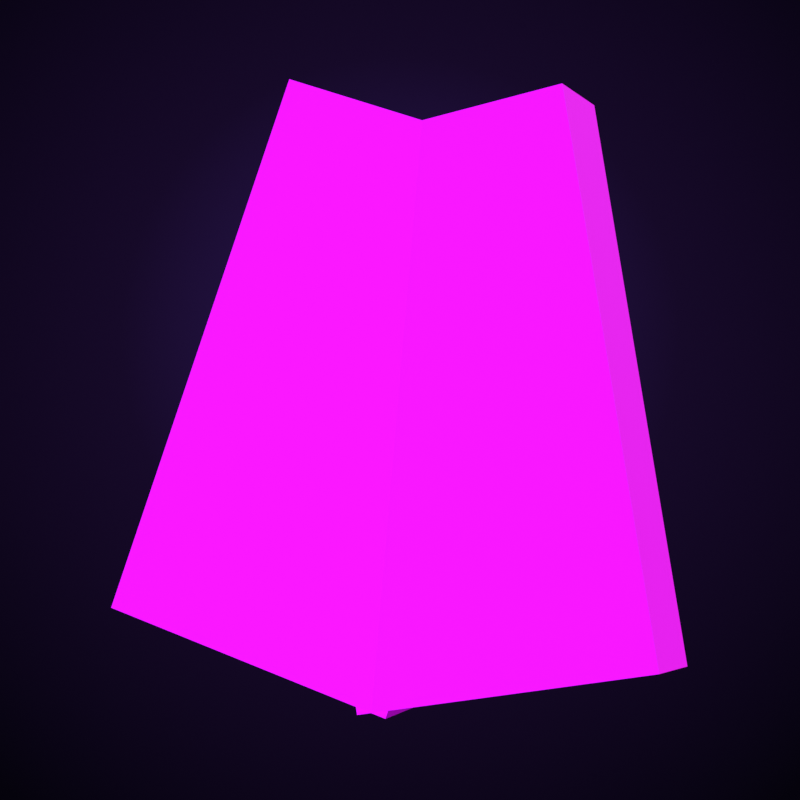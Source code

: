 # Source: elytra_tempest.blend  (saved by Blender 5.3.31; exported with 4.5.12 LTS)
import bpy
from mathutils import Matrix  # noqa: F401  (used for matrix-valued properties, if any)

bpy.ops.wm.read_factory_settings(use_empty=True)
scene = bpy.context.scene
scene.name = 'Scene'

# ---- collections
col_elytra_tempest = bpy.data.collections.new('elytra_tempest'); scene.collection.children.link(col_elytra_tempest)

# ---- images (referenced by path relative to the original .blend; pixels are not part of the script)
import os
ASSET_DIR = os.environ.get("B2B_ASSET_DIR", "")  # directory of the original .blend (textures are referenced by path, not embedded)
HERE = os.path.dirname(os.path.abspath(__file__))  # packed textures are extracted next to this script under _unpacked/

def load_image(name, relpath, width, height, colorspace="sRGB"):
    """Load a texture the original file referenced (path relative to the .blend, or extracted next to this script)."""
    p = next((c for c in (os.path.join(HERE, relpath), os.path.join(ASSET_DIR, relpath)) if relpath and os.path.exists(c)), "")
    if p:
        img = bpy.data.images.load(p, check_existing=True)
        img.name = name
    else:  # same state as the original file: an image datablock whose file is absent (Cycles renders it pink)
        img = bpy.data.images.new(name, width, height)
        img.source = "FILE"
        img.filepath = "//" + (relpath or name)
    img.colorspace_settings.name = colorspace
    return img
img_elytra_tempest_png = load_image('elytra_tempest.png', 'elytra_tempest.png', 1024, 1024, 'sRGB')

# ---- materials (node trees are filled in below, after node groups)
mat_skin_elytra_tempest = bpy.data.materials.new('skin.elytra_tempest')
mat_skin_elytra_tempest.use_backface_culling = True

# ---- material node trees
mat_skin_elytra_tempest.use_nodes = True; mat_skin_elytra_tempest.node_tree.nodes.clear()
_N = mat_skin_elytra_tempest.node_tree.nodes; _L = mat_skin_elytra_tempest.node_tree.links
n0 = _N.new('ShaderNodeOutputMaterial'); n0.name = 'Material Output'; n0.location = (900, 0)
n1 = _N.new('ShaderNodeBsdfPrincipled'); n1.name = 'Principled BSDF'; n1.location = (500, 0)
n1.inputs[2].default_value = 0.88
n1.inputs[10].default_value = 0.005
n1.inputs[13].default_value = 0.25
n2 = _N.new('ShaderNodeUVMap'); n2.name = 'UV Map'; n2.location = (-600, 0)
n2.width = 160
n2.uv_map = 'box_uv'
n3 = _N.new('ShaderNodeTexImage'); n3.name = 'skin'; n3.location = (-300, 100)
n3.image = img_elytra_tempest_png
n3.interpolation = 'Closest'
n4 = _N.new('ShaderNodeMath'); n4.name = 'Math'; n4.location = (100, -100)
n4.operation = 'GREATER_THAN'
_L.new(n1.outputs[0], n0.inputs[0])
_L.new(n2.outputs[0], n3.inputs[0])
_L.new(n3.outputs[0], n1.inputs[0])
_L.new(n3.outputs[1], n4.inputs[0])
_L.new(n4.outputs[0], n1.inputs[4])
n0.is_active_output = True

# ---- world
world_void_backdrop = bpy.data.worlds.new('void_backdrop'); scene.world = world_void_backdrop
world_void_backdrop.use_nodes = True; world_void_backdrop.node_tree.nodes.clear()
_N = world_void_backdrop.node_tree.nodes; _L = world_void_backdrop.node_tree.links
n0 = _N.new('ShaderNodeOutputWorld'); n0.name = 'World Output'; n0.location = (900, 0)
n1 = _N.new('ShaderNodeMixShader'); n1.name = 'Mix Shader'; n1.location = (700, 0)
n2 = _N.new('ShaderNodeLightPath'); n2.name = 'Light Path'; n2.location = (300, 300)
n3 = _N.new('ShaderNodeBackground'); n3.name = 'Background'; n3.location = (400, 100)
n3.inputs[0].default_value = (0.02315, 0.01521, 0.08022, 1.0)
n3.inputs[1].default_value = 0.55
n4 = _N.new('ShaderNodeTexCoord'); n4.name = 'Texture Coordinate'; n4.location = (-500, -200)
n5 = _N.new('ShaderNodeSeparateXYZ'); n5.name = 'Separate XYZ'; n5.location = (-300, -200)
n6 = _N.new('ShaderNodeVectorMath'); n6.name = 'Vector Math'; n6.location = (-300, -400)
n6.operation = 'SUBTRACT'
n6.inputs[1].default_value = (0.5, 0.58, 0.0)
n7 = _N.new('ShaderNodeVectorMath'); n7.name = 'Vector Math.001'; n7.location = (-150, -400)
n7.operation = 'MULTIPLY'
n7.inputs[1].default_value = (1.0, 1.0, 0.0)
n8 = _N.new('ShaderNodeVectorMath'); n8.name = 'Vector Math.002'; n8.location = (0, -400)
n8.operation = 'LENGTH'
n9 = _N.new('ShaderNodeValToRGB'); n9.name = 'Color Ramp'; n9.location = (150, -300)
while len(n9.color_ramp.elements) > 1: n9.color_ramp.elements.remove(n9.color_ramp.elements[-1])
n9.color_ramp.elements[0].position = 0.0; n9.color_ramp.elements[0].color = (0.02416, 0.009134, 0.08022, 1.0)
_e = n9.color_ramp.elements.new(0.35); _e.color = (0.008023, 0.003035, 0.02122, 1.0)
_e = n9.color_ramp.elements.new(0.75); _e.color = (0.001518, 0.0009106, 0.003677, 1.0)
n10 = _N.new('ShaderNodeBackground'); n10.name = 'Background.001'; n10.location = (400, -200)
_L.new(n4.outputs[5], n5.inputs[0])
_L.new(n4.outputs[5], n6.inputs[0])
_L.new(n6.outputs[0], n7.inputs[0])
_L.new(n7.outputs[0], n8.inputs[0])
_L.new(n8.outputs[1], n9.inputs[0])
_L.new(n9.outputs[0], n10.inputs[0])
_L.new(n2.outputs[0], n1.inputs[0])
_L.new(n3.outputs[0], n1.inputs[1])
_L.new(n10.outputs[0], n1.inputs[2])
_L.new(n1.outputs[0], n0.inputs[0])
n0.is_active_output = True

# ---- cameras
cam_cam = bpy.data.cameras.new('cam')
cam_cam.clip_start = 0.01
cam_cam.clip_end = 500.0
cam_cam.lens = 85.0

# ---- lights
light_key = bpy.data.lights.new('key', 'SUN')
light_key.color = (1.0, 0.95, 0.97)
light_key.angle = 0.1745
light_key.energy = 2.6
light_fill = bpy.data.lights.new('fill', 'SUN')
light_fill.color = (0.7, 0.66, 1.0)
light_fill.angle = 0.3491
light_fill.energy = 0.55
light_rim = bpy.data.lights.new('rim', 'SUN')
light_rim.color = (0.62, 0.78, 1.0)
light_rim.angle = 0.06981
light_rim.energy = 3.2
light_rim2 = bpy.data.lights.new('rim2', 'SUN')
light_rim2.color = (0.85, 0.6, 1.0)
light_rim2.angle = 0.06981
light_rim2.energy = 1.6

# ---- meshes
me_left_wing_00 = bpy.data.meshes.new('left_wing.00')
me_left_wing_00.from_pydata([(0.0625, 0.1875, 0.0625), (-0.6875, 0.1875, 0.0625), (-0.6875, -0.0625, 0.0625), (0.0625, -0.0625, 0.0625), (0.0625, -0.0625, -1.312), (-0.6875, -0.0625, -1.312), (-0.6875, 0.1875, -1.312), (0.0625, 0.1875, -1.312), (-0.6875, -0.0625, 0.0625), (-0.6875, 0.1875, 0.0625), (-0.6875, 0.1875, -1.312), (-0.6875, -0.0625, -1.312), (0.0625, -0.0625, 0.0625), (-0.6875, -0.0625, 0.0625), (-0.6875, -0.0625, -1.312), (0.0625, -0.0625, -1.312), (0.0625, 0.1875, 0.0625), (0.0625, -0.0625, 0.0625), (0.0625, -0.0625, -1.312), (0.0625, 0.1875, -1.312), (-0.6875, 0.1875, 0.0625), (0.0625, 0.1875, 0.0625), (0.0625, 0.1875, -1.312), (-0.6875, 0.1875, -1.312)], [], [(0, 1, 2, 3), (4, 5, 6, 7), (8, 9, 10, 11), (12, 13, 14, 15), (16, 17, 18, 19), (20, 21, 22, 23)])
_uv = me_left_wing_00.uv_layers.new(name='box_uv')
_uv.uv.foreach_set('vector', [0.5312, 1.0, 0.375, 1.0, 0.375, 0.9375, 0.5312, 0.9375, 0.6875, 0.9375, 0.5312, 0.9375, 0.5312, 1.0, 0.6875, 1.0, 0.375, 0.9375, 0.3438, 0.9375, 0.3438, 0.3125, 0.375, 0.3125, 0.5312, 0.9375, 0.375, 0.9375, 0.375, 0.3125, 0.5312, 0.3125, 0.5625, 0.9375, 0.5312, 0.9375, 0.5312, 0.3125, 0.5625, 0.3125, 0.7188, 0.9375, 0.5625, 0.9375, 0.5625, 0.3125, 0.7188, 0.3125])
me_left_wing_00.materials.append(mat_skin_elytra_tempest)
me_left_wing_00.update()
me_right_wing_00 = bpy.data.meshes.new('right_wing.00')
me_right_wing_00.from_pydata([(-0.0625, -0.0625, 0.0625), (0.6875, -0.0625, 0.0625), (0.6875, 0.1875, 0.0625), (-0.0625, 0.1875, 0.0625), (-0.0625, 0.1875, -1.312), (0.6875, 0.1875, -1.312), (0.6875, -0.0625, -1.312), (-0.0625, -0.0625, -1.312), (0.6875, -0.0625, -1.312), (0.6875, 0.1875, -1.312), (0.6875, 0.1875, 0.0625), (0.6875, -0.0625, 0.0625), (-0.0625, -0.0625, -1.312), (0.6875, -0.0625, -1.312), (0.6875, -0.0625, 0.0625), (-0.0625, -0.0625, 0.0625), (-0.0625, 0.1875, -1.312), (-0.0625, -0.0625, -1.312), (-0.0625, -0.0625, 0.0625), (-0.0625, 0.1875, 0.0625), (0.6875, 0.1875, -1.312), (-0.0625, 0.1875, -1.312), (-0.0625, 0.1875, 0.0625), (0.6875, 0.1875, 0.0625)], [], [(0, 1, 2, 3), (4, 5, 6, 7), (8, 9, 10, 11), (12, 13, 14, 15), (16, 17, 18, 19), (20, 21, 22, 23)])
_uv = me_right_wing_00.uv_layers.new(name='box_uv')
_uv.uv.foreach_set('vector', [0.5312, 0.9375, 0.375, 0.9375, 0.375, 1.0, 0.5312, 1.0, 0.6875, 1.0, 0.5312, 1.0, 0.5312, 0.9375, 0.6875, 0.9375, 0.375, 0.3125, 0.3438, 0.3125, 0.3438, 0.9375, 0.375, 0.9375, 0.5312, 0.3125, 0.375, 0.3125, 0.375, 0.9375, 0.5312, 0.9375, 0.5625, 0.3125, 0.5312, 0.3125, 0.5312, 0.9375, 0.5625, 0.9375, 0.7188, 0.3125, 0.5625, 0.3125, 0.5625, 0.9375, 0.7188, 0.9375])
me_right_wing_00.materials.append(mat_skin_elytra_tempest)
me_right_wing_00.update()

# ---- objects
ob_key = bpy.data.objects.new('key', light_key)
ob_fill = bpy.data.objects.new('fill', light_fill)
ob_rim = bpy.data.objects.new('rim', light_rim)
ob_rim2 = bpy.data.objects.new('rim2', light_rim2)
ob_camera = bpy.data.objects.new('camera', cam_cam)
ob_elytra_tempest_root = bpy.data.objects.new('elytra_tempest_root', None)
ob_left_wing = bpy.data.objects.new('left_wing', None)
ob_right_wing = bpy.data.objects.new('right_wing', None)
ob_left_wing_00 = bpy.data.objects.new('left_wing.00', me_left_wing_00)
ob_right_wing_00 = bpy.data.objects.new('right_wing.00', me_right_wing_00)

# ---- transforms, parenting, visibility, modifiers, constraints
ob_key.location = (0.0, 0.0, 0.0)
ob_key.rotation_euler = (0.8922, -4.06e-08, -0.6327)
ob_fill.location = (0.0, 0.0, 0.0)
ob_fill.rotation_euler = (1.298, -9.655e-08, 1.107)
ob_rim.location = (0.0, 0.0, 0.0)
ob_rim.rotation_euler = (1.243, -9.011e-08, 2.897)
ob_rim2.location = (0.0, 0.0, 0.0)
ob_rim2.rotation_euler = (1.385, -7.826e-08, -2.423)
ob_camera.location = (-1.51, 4.6, 1.566)
ob_camera.rotation_euler = (1.361, -5.711e-08, -2.793)
ob_elytra_tempest_root.location = (0.0, 0.0, 1.5)
ob_elytra_tempest_root.empty_display_type = 'ARROWS'
ob_elytra_tempest_root.empty_display_size = 0.5
ob_left_wing.parent = ob_elytra_tempest_root
ob_left_wing.location = (0.3125, 0.125, -0.25)
ob_left_wing.rotation_euler = (0.2618, -0.2618, 4.69e-09)
ob_left_wing.empty_display_type = 'SPHERE'
ob_left_wing.empty_display_size = 0.04
ob_right_wing.parent = ob_elytra_tempest_root
ob_right_wing.location = (-0.3125, 0.125, -0.25)
ob_right_wing.rotation_euler = (0.2618, 0.2618, -4.69e-09)
ob_right_wing.empty_display_type = 'SPHERE'
ob_right_wing.empty_display_size = 0.04
ob_left_wing_00.parent = ob_left_wing
ob_left_wing_00.location = (0.0, 0.0, 0.0)
ob_right_wing_00.parent = ob_right_wing
ob_right_wing_00.location = (0.0, 0.0, 0.0)

# ---- collection membership
scene.collection.objects.link(ob_key)
scene.collection.objects.link(ob_fill)
scene.collection.objects.link(ob_rim)
scene.collection.objects.link(ob_rim2)
scene.collection.objects.link(ob_camera)
col_elytra_tempest.objects.link(ob_elytra_tempest_root)
col_elytra_tempest.objects.link(ob_left_wing)
col_elytra_tempest.objects.link(ob_right_wing)
col_elytra_tempest.objects.link(ob_left_wing_00)
col_elytra_tempest.objects.link(ob_right_wing_00)

# ---- scene / render settings (as saved in the file)
scene.camera = ob_camera
scene.frame_start = 1; scene.frame_end = 250; scene.frame_set(1)
scene.render.engine = 'BLENDER_EEVEE_NEXT'
scene.render.image_settings.color_mode = 'RGB'
scene.render.resolution_x = 1024
scene.render.resolution_y = 1024
scene.render.bake_bias = 0.0
scene.render.bake_samples = 0
scene.render.compositor_device = 'GPU'
scene.cycles.samples = 1
scene.eevee.taa_render_samples = 48
scene.eevee.use_volume_custom_range = False
scene.eevee.fast_gi_thickness_near = 0.1
scene.eevee.fast_gi_thickness_far = 0.0
scene.eevee.ray_tracing_options.screen_trace_thickness = 0.1
scene.view_settings.view_transform = 'Standard'
bpy.context.view_layer.update()
